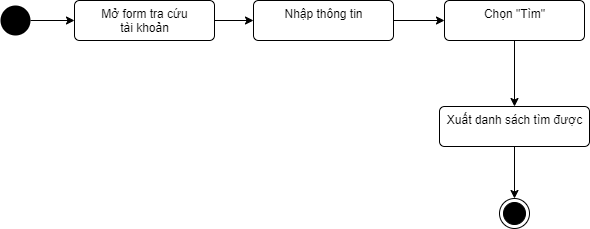

The diagram above was exported from draw.io. Its source (the exported page's mxGraphModel, read from the mxfile embedded in the PNG):
<mxGraphModel dx="1168" dy="482" grid="0" gridSize="10" guides="1" tooltips="1" connect="1" arrows="1" fold="1" page="0" pageScale="1" pageWidth="850" pageHeight="1100" math="0" shadow="0">
  <root>
    <mxCell id="0" />
    <mxCell id="1" parent="0" />
    <mxCell id="_Itru-oyp95cr1udDV4G-1" style="edgeStyle=orthogonalEdgeStyle;rounded=0;orthogonalLoop=1;jettySize=auto;html=1;entryX=0;entryY=0.5;entryDx=0;entryDy=0;" parent="1" source="5lWysbIXGQb43Wy9oYqd-1" target="MwIrU2CpBcCk2akpgLAg-2" edge="1">
      <mxGeometry relative="1" as="geometry" />
    </mxCell>
    <mxCell id="5lWysbIXGQb43Wy9oYqd-1" value="" style="ellipse;fillColor=#000000;strokeColor=none;rounded=1;" parent="1" vertex="1">
      <mxGeometry x="-13" y="200" width="30" height="30" as="geometry" />
    </mxCell>
    <mxCell id="5lWysbIXGQb43Wy9oYqd-7" style="edgeStyle=orthogonalEdgeStyle;curved=1;rounded=0;orthogonalLoop=1;jettySize=auto;html=1;entryX=0;entryY=0.5;entryDx=0;entryDy=0;" parent="1" source="5lWysbIXGQb43Wy9oYqd-4" target="5lWysbIXGQb43Wy9oYqd-6" edge="1">
      <mxGeometry relative="1" as="geometry" />
    </mxCell>
    <mxCell id="5lWysbIXGQb43Wy9oYqd-4" value="Nhập thông tin" style="html=1;align=center;verticalAlign=top;absoluteArcSize=1;arcSize=10;dashed=0;rounded=1;" parent="1" vertex="1">
      <mxGeometry x="240" y="195" width="140" height="40" as="geometry" />
    </mxCell>
    <mxCell id="5lWysbIXGQb43Wy9oYqd-11" style="edgeStyle=orthogonalEdgeStyle;curved=1;rounded=0;orthogonalLoop=1;jettySize=auto;html=1;exitX=0.5;exitY=1;exitDx=0;exitDy=0;" parent="1" source="5lWysbIXGQb43Wy9oYqd-6" target="5lWysbIXGQb43Wy9oYqd-10" edge="1">
      <mxGeometry relative="1" as="geometry" />
    </mxCell>
    <mxCell id="5lWysbIXGQb43Wy9oYqd-6" value="Chọn &quot;Tìm&quot;" style="html=1;align=center;verticalAlign=top;rounded=1;absoluteArcSize=1;arcSize=10;dashed=0;" parent="1" vertex="1">
      <mxGeometry x="431" y="195" width="140" height="40" as="geometry" />
    </mxCell>
    <mxCell id="5lWysbIXGQb43Wy9oYqd-13" style="edgeStyle=orthogonalEdgeStyle;curved=1;rounded=0;orthogonalLoop=1;jettySize=auto;html=1;" parent="1" source="5lWysbIXGQb43Wy9oYqd-10" target="5lWysbIXGQb43Wy9oYqd-12" edge="1">
      <mxGeometry relative="1" as="geometry" />
    </mxCell>
    <mxCell id="5lWysbIXGQb43Wy9oYqd-10" value="Xuất danh sách tìm được" style="html=1;align=center;verticalAlign=top;rounded=1;absoluteArcSize=1;arcSize=10;dashed=0;" parent="1" vertex="1">
      <mxGeometry x="426" y="301" width="150" height="40" as="geometry" />
    </mxCell>
    <mxCell id="5lWysbIXGQb43Wy9oYqd-12" value="" style="ellipse;html=1;shape=endState;fillColor=#000000;strokeColor=#000000;rounded=1;" parent="1" vertex="1">
      <mxGeometry x="486" y="393" width="30" height="30" as="geometry" />
    </mxCell>
    <mxCell id="_Itru-oyp95cr1udDV4G-2" style="edgeStyle=orthogonalEdgeStyle;rounded=0;orthogonalLoop=1;jettySize=auto;html=1;exitX=1;exitY=0.5;exitDx=0;exitDy=0;entryX=0;entryY=0.5;entryDx=0;entryDy=0;" parent="1" source="MwIrU2CpBcCk2akpgLAg-2" target="5lWysbIXGQb43Wy9oYqd-4" edge="1">
      <mxGeometry relative="1" as="geometry" />
    </mxCell>
    <mxCell id="MwIrU2CpBcCk2akpgLAg-2" value="Mở form tra cứu&lt;br&gt;tài khoản" style="html=1;align=center;verticalAlign=top;rounded=1;absoluteArcSize=1;arcSize=10;dashed=0;" parent="1" vertex="1">
      <mxGeometry x="61" y="195" width="140" height="40" as="geometry" />
    </mxCell>
  </root>
</mxGraphModel>